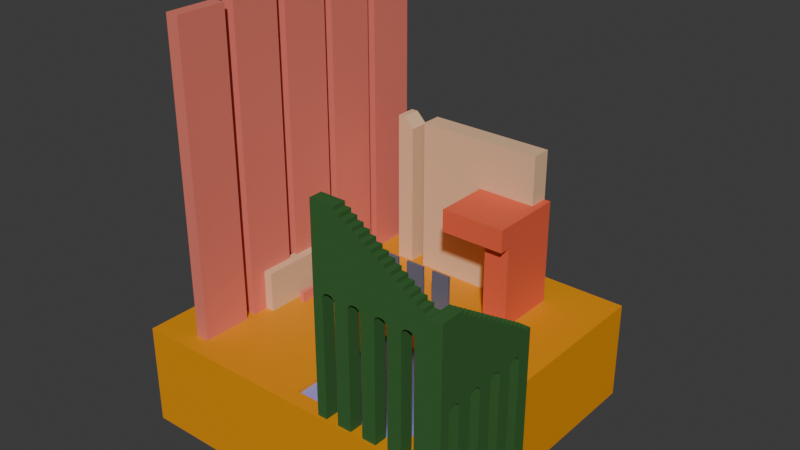 # Source: gallery.blend  (saved by Blender 4.0.36; exported with 4.5.12 LTS)
import bpy
from mathutils import Matrix  # noqa: F401  (used for matrix-valued properties, if any)

bpy.ops.wm.read_factory_settings(use_empty=True)
scene = bpy.context.scene
scene.name = 'Scene'

# ---- collections
col_collection = bpy.data.collections.new('Collection'); scene.collection.children.link(col_collection)

# ---- materials (node trees are filled in below, after node groups)
mat_material = bpy.data.materials.new('Material')
mat_material.use_transparent_shadow = False
mat_water = bpy.data.materials.new('water')
mat_water.use_transparent_shadow = False
mat_material_002 = bpy.data.materials.new('Material.002')
mat_material_002.use_transparent_shadow = False
mat_material_003 = bpy.data.materials.new('Material.003')
mat_material_003.use_transparent_shadow = False
mat_material_001 = bpy.data.materials.new('Material.001')
mat_material_001.use_transparent_shadow = False
mat_material_006 = bpy.data.materials.new('Material.006')
mat_material_006.use_transparent_shadow = False
mat_material_005 = bpy.data.materials.new('Material.005')
mat_material_005.use_transparent_shadow = False

# ---- material node trees
mat_material.use_nodes = True; mat_material.node_tree.nodes.clear()
_N = mat_material.node_tree.nodes; _L = mat_material.node_tree.links
n0 = _N.new('ShaderNodeBsdfPrincipled'); n0.name = 'Principled BSDF'; n0.location = (10, 300)
n0.inputs[0].default_value = (0.8009, 0.3071, 0.0, 1.0)
n0.inputs[3].default_value = 1.45
n1 = _N.new('ShaderNodeOutputMaterial'); n1.name = 'Material Output'; n1.location = (300, 300)
_L.new(n0.outputs[0], n1.inputs[0])
n1.is_active_output = True
mat_water.use_nodes = True; mat_water.node_tree.nodes.clear()
_N = mat_water.node_tree.nodes; _L = mat_water.node_tree.links
n0 = _N.new('ShaderNodeBsdfPrincipled'); n0.name = 'Principled BSDF'; n0.location = (10, 300)
n0.inputs[0].default_value = (0.3529, 0.3379, 0.8005, 1.0)
n0.inputs[3].default_value = 1.45
n1 = _N.new('ShaderNodeOutputMaterial'); n1.name = 'Material Output'; n1.location = (300, 300)
_L.new(n0.outputs[0], n1.inputs[0])
n1.is_active_output = True
mat_material_002.use_nodes = True; mat_material_002.node_tree.nodes.clear()
_N = mat_material_002.node_tree.nodes; _L = mat_material_002.node_tree.links
n0 = _N.new('ShaderNodeBsdfPrincipled'); n0.name = 'Principled BSDF'; n0.location = (10, 300)
n0.inputs[0].default_value = (0.8003, 0.2029, 0.1538, 1.0)
n0.inputs[3].default_value = 1.45
n1 = _N.new('ShaderNodeOutputMaterial'); n1.name = 'Material Output'; n1.location = (300, 300)
_L.new(n0.outputs[0], n1.inputs[0])
n1.is_active_output = True
mat_material_003.use_nodes = True; mat_material_003.node_tree.nodes.clear()
_N = mat_material_003.node_tree.nodes; _L = mat_material_003.node_tree.links
n0 = _N.new('ShaderNodeBsdfPrincipled'); n0.name = 'Principled BSDF'; n0.location = (10, 300)
n0.inputs[0].default_value = (0.8006, 0.5255, 0.3155, 1.0)
n0.inputs[3].default_value = 1.45
n1 = _N.new('ShaderNodeOutputMaterial'); n1.name = 'Material Output'; n1.location = (300, 300)
_L.new(n0.outputs[0], n1.inputs[0])
n1.is_active_output = True
mat_material_001.use_nodes = True; mat_material_001.node_tree.nodes.clear()
_N = mat_material_001.node_tree.nodes; _L = mat_material_001.node_tree.links
n0 = _N.new('ShaderNodeBsdfPrincipled'); n0.name = 'Principled BSDF'; n0.location = (10, 300)
n0.inputs[0].default_value = (0.8005, 0.1225, 0.05757, 1.0)
n0.inputs[3].default_value = 1.45
n1 = _N.new('ShaderNodeOutputMaterial'); n1.name = 'Material Output'; n1.location = (300, 300)
_L.new(n0.outputs[0], n1.inputs[0])
n1.is_active_output = True
mat_material_006.use_nodes = True; mat_material_006.node_tree.nodes.clear()
_N = mat_material_006.node_tree.nodes; _L = mat_material_006.node_tree.links
n0 = _N.new('ShaderNodeBsdfPrincipled'); n0.name = 'Principled BSDF'; n0.location = (10, 300)
n0.inputs[0].default_value = (0.118, 0.1385, 0.1986, 1.0)
n0.inputs[3].default_value = 1.45
n1 = _N.new('ShaderNodeOutputMaterial'); n1.name = 'Material Output'; n1.location = (300, 300)
_L.new(n0.outputs[0], n1.inputs[0])
n1.is_active_output = True
mat_material_005.use_nodes = True; mat_material_005.node_tree.nodes.clear()
_N = mat_material_005.node_tree.nodes; _L = mat_material_005.node_tree.links
n0 = _N.new('ShaderNodeBsdfPrincipled'); n0.name = 'Principled BSDF'; n0.location = (10, 300)
n0.inputs[0].default_value = (0.04734, 0.1353, 0.04065, 1.0)
n0.inputs[3].default_value = 1.45
n0.inputs[13].default_value = 0.0
n1 = _N.new('ShaderNodeOutputMaterial'); n1.name = 'Material Output'; n1.location = (300, 300)
_L.new(n0.outputs[0], n1.inputs[0])
n1.is_active_output = True

# ---- world
world_world = bpy.data.worlds.new('World'); scene.world = world_world
world_world.use_nodes = True; world_world.node_tree.nodes.clear()
_N = world_world.node_tree.nodes; _L = world_world.node_tree.links
n0 = _N.new('ShaderNodeOutputWorld'); n0.name = 'World Output'; n0.location = (300, 300)
n1 = _N.new('ShaderNodeBackground'); n1.name = 'Background'; n1.location = (10, 300)
n1.inputs[0].default_value = (0.05088, 0.05088, 0.05088, 1.0)
_L.new(n1.outputs[0], n0.inputs[0])
n0.is_active_output = True
world_world.color = (0.05088, 0.05088, 0.05088)
world_world.use_sun_shadow = False
world_world.sun_shadow_jitter_overblur = 0.0

# ---- meshes
me_cube_006 = bpy.data.meshes.new('Cube.006')
me_cube_006.from_pydata([(-11.15, -9.236, -6.309), (0.1681, -8.217, 0.3531), (-11.15, 11.3, -6.309), (0.1681, -0.8058, 0.3531), (9.382, -9.236, -6.309), (7.579, -8.217, 0.3531), (9.382, 11.3, -6.309), (7.579, -0.8058, 0.3531), (-11.15, -9.236, 0.3531), (-11.15, 11.3, 0.3531), (9.382, 11.3, 0.3531), (9.382, -9.236, 0.3531), (0.1681, -8.217, 0.1312), (0.1681, -0.8058, 0.1312), (7.579, -0.8058, 0.1312), (7.579, -8.217, 0.1312)], [], [(0, 8, 9, 2), (2, 9, 10, 6), (6, 10, 11, 4), (4, 11, 8, 0), (2, 6, 4, 0), (1, 5, 15, 12), (1, 3, 9, 8), (3, 7, 10, 9), (7, 5, 11, 10), (5, 1, 8, 11), (14, 13, 12, 15), (7, 3, 13, 14), (5, 7, 14, 15), (3, 1, 12, 13)])
me_cube_006.polygons.foreach_set('material_index', [0, 0, 0, 0, 0, 0, 0, 0, 0, 0, 1, 0, 0, 0])
_uv = me_cube_006.uv_layers.new(name='UVMap')
_uv.uv.foreach_set('vector', [0.375, 0.0, 0.625, 0.0, 0.625, 0.25, 0.375, 0.25, 0.375, 0.25, 0.625, 0.25, 0.625, 0.5, 0.375, 0.5, 0.375, 0.5, 0.625, 0.5, 0.625, 0.75, 0.375, 0.75, 0.375, 0.75, 0.625, 0.75, 0.625, 1.0, 0.375, 1.0, 0.125, 0.5, 0.375, 0.5, 0.375, 0.75, 0.125, 0.75, 0.801, 0.676, 0.699, 0.676, 0.699, 0.676, 0.801, 0.676, 0.801, 0.676, 0.801, 0.574, 0.875, 0.5, 0.875, 0.75, 0.801, 0.574, 0.699, 0.574, 0.625, 0.5, 0.875, 0.5, 0.699, 0.574, 0.699, 0.676, 0.625, 0.75, 0.625, 0.5, 0.699, 0.676, 0.801, 0.676, 0.875, 0.75, 0.625, 0.75, 0.699, 0.574, 0.801, 0.574, 0.801, 0.676, 0.699, 0.676, 0.699, 0.574, 0.801, 0.574, 0.801, 0.574, 0.699, 0.574, 0.699, 0.676, 0.699, 0.574, 0.699, 0.574, 0.699, 0.676, 0.801, 0.574, 0.801, 0.676, 0.801, 0.676, 0.801, 0.574])
me_cube_006.materials.append(mat_material)
me_cube_006.materials.append(mat_water)
me_cube_006.update()
me_cube_007 = bpy.data.meshes.new('Cube.007')
me_cube_007.from_pydata([(-0.441, -1.616, -5.029), (-0.441, -1.616, 15.18), (-0.441, 1.616, -5.029), (-0.441, 1.616, 15.18), (0.441, -1.616, -5.029), (0.441, -1.616, 15.18), (0.441, 1.616, -5.029), (0.441, 1.616, 15.18)], [], [(0, 1, 3, 2), (2, 3, 7, 6), (6, 7, 5, 4), (4, 5, 1, 0), (2, 6, 4, 0), (7, 3, 1, 5)])
_uv = me_cube_007.uv_layers.new(name='UVMap')
_uv.uv.foreach_set('vector', [0.375, 0.0, 0.625, 0.0, 0.625, 0.25, 0.375, 0.25, 0.375, 0.25, 0.625, 0.25, 0.625, 0.5, 0.375, 0.5, 0.375, 0.5, 0.625, 0.5, 0.625, 0.75, 0.375, 0.75, 0.375, 0.75, 0.625, 0.75, 0.625, 1.0, 0.375, 1.0, 0.125, 0.5, 0.375, 0.5, 0.375, 0.75, 0.125, 0.75, 0.625, 0.5, 0.875, 0.5, 0.875, 0.75, 0.625, 0.75])
me_cube_007.materials.append(mat_material_002)
me_cube_007.update()
me_cube_008 = bpy.data.meshes.new('Cube.008')
me_cube_008.from_pydata([(-2.89, -0.6587, -5.1), (-2.89, -0.6587, 5.1), (-2.89, 0.6587, -5.1), (-2.89, 0.6587, 5.1), (5.418, -0.6587, -5.1), (5.418, -0.6587, 5.1), (5.418, 0.6587, -5.1), (5.418, 0.6587, 5.1), (-4.979, -0.6587, -5.1), (-4.979, -0.6587, 5.1), (-4.979, 0.6587, -5.1), (-4.979, 0.6587, 5.1), (-3.836, 0.6587, -5.1), (-3.836, -0.6587, -5.1), (-4.525, -0.6587, 5.1), (-3.836, -0.6587, 4.411), (-3.836, 0.6587, 4.411), (-4.525, 0.6587, 5.1)], [], [(0, 1, 3, 2), (2, 3, 7, 6), (6, 7, 5, 4), (4, 5, 1, 0), (2, 6, 4, 0), (7, 3, 1, 5), (8, 10, 11, 9), (9, 11, 17, 14), (13, 15, 16, 12), (11, 10, 12, 16, 17), (10, 8, 13, 12), (14, 17, 16, 15), (8, 9, 14, 15, 13)])
_uv = me_cube_008.uv_layers.new(name='UVMap')
_uv.uv.foreach_set('vector', [0.375, 0.0, 0.625, 0.0, 0.625, 0.25, 0.375, 0.25, 0.375, 0.25, 0.625, 0.25, 0.625, 0.5, 0.375, 0.5, 0.375, 0.5, 0.625, 0.5, 0.625, 0.75, 0.375, 0.75, 0.375, 0.75, 0.625, 0.75, 0.625, 1.0, 0.375, 1.0, 0.125, 0.5, 0.375, 0.5, 0.375, 0.75, 0.125, 0.75, 0.625, 0.5, 0.875, 0.5, 0.875, 0.75, 0.625, 0.75, 0.375, 0.0, 0.375, 0.25, 0.625, 0.25, 0.625, 0.0, 0.625, 0.0, 0.625, 0.25, 0.625, 0.25, 0.625, 0.0, 0.375, 0.0, 0.6081, 0.0, 0.6081, 0.25, 0.375, 0.25, 0.625, 0.25, 0.375, 0.25, 0.375, 0.25, 0.6081, 0.25, 0.625, 0.25, 0.375, 0.25, 0.375, 0.0, 0.375, 0.0, 0.375, 0.25, 0.625, 0.0, 0.625, 0.25, 0.6081, 0.25, 0.6081, 0.0, 0.375, 0.0, 0.625, 0.0, 0.625, 0.0, 0.6081, 0.0, 0.375, 0.0])
me_cube_008.materials.append(mat_material_003)
me_cube_008.update()
me_cube_009 = bpy.data.meshes.new('Cube.009')
me_cube_009.from_pydata([(-0.8361, -2.142, -3.484), (-0.8361, -2.142, 3.484), (-0.8361, 2.142, -3.484), (-0.8361, 2.142, 3.484), (0.8361, -2.142, -3.484), (0.8361, -2.142, 3.484), (0.8361, 2.142, -3.484), (0.8361, 2.142, 3.484), (-0.8361, -2.142, 1.992), (-0.8361, 2.142, 1.992), (0.8361, 2.142, 1.992), (0.8361, -2.142, 1.992), (-3.476, -2.142, 1.992), (-3.476, -2.142, 3.484), (-3.476, 2.142, 3.484), (-3.476, 2.142, 1.992), (-0.8361, -2.873, 1.992), (-0.8361, -2.873, 3.484), (0.8361, -2.873, 3.484), (0.8361, -2.873, 1.992), (-3.476, -2.873, 1.992), (-3.476, -2.873, 3.484)], [], [(9, 8, 12, 15), (9, 3, 7, 10), (10, 7, 5, 11), (12, 8, 16, 20), (2, 6, 4, 0), (7, 3, 1, 5), (4, 11, 8, 0), (6, 10, 11, 4), (2, 9, 10, 6), (0, 8, 9, 2), (12, 13, 14, 15), (1, 3, 14, 13), (3, 9, 15, 14), (11, 5, 18, 19), (19, 18, 17, 16), (16, 17, 21, 20), (5, 1, 17, 18), (13, 12, 20, 21), (1, 13, 21, 17), (8, 11, 19, 16)])
_uv = me_cube_009.uv_layers.new(name='UVMap')
_uv.uv.foreach_set('vector', [0.5715, 0.25, 0.5715, 0.0, 0.5715, 0.0, 0.5715, 0.25, 0.5715, 0.25, 0.625, 0.25, 0.625, 0.5, 0.5715, 0.5, 0.5715, 0.5, 0.625, 0.5, 0.625, 0.75, 0.5715, 0.75, 0.5715, 0.0, 0.5715, 0.0, 0.5715, 0.0, 0.5715, 0.0, 0.125, 0.5, 0.375, 0.5, 0.375, 0.75, 0.125, 0.75, 0.625, 0.5, 0.875, 0.5, 0.875, 0.75, 0.625, 0.75, 0.375, 0.75, 0.5715, 0.75, 0.5715, 1.0, 0.375, 1.0, 0.375, 0.5, 0.5715, 0.5, 0.5715, 0.75, 0.375, 0.75, 0.375, 0.25, 0.5715, 0.25, 0.5715, 0.5, 0.375, 0.5, 0.375, 0.0, 0.5715, 0.0, 0.5715, 0.25, 0.375, 0.25, 0.5715, 0.0, 0.625, 0.0, 0.625, 0.25, 0.5715, 0.25, 0.875, 0.75, 0.875, 0.5, 0.875, 0.5, 0.875, 0.75, 0.625, 0.25, 0.5715, 0.25, 0.5715, 0.25, 0.625, 0.25, 0.5715, 0.75, 0.625, 0.75, 0.625, 0.75, 0.5715, 0.75, 0.5715, 0.75, 0.625, 0.75, 0.625, 1.0, 0.5715, 1.0, 0.5715, 1.0, 0.625, 1.0, 0.625, 1.0, 0.5715, 1.0, 0.625, 0.75, 0.875, 0.75, 0.875, 0.75, 0.625, 0.75, 0.625, 0.0, 0.5715, 0.0, 0.5715, 0.0, 0.625, 0.0, 0.875, 0.75, 0.875, 0.75, 0.875, 0.75, 0.875, 0.75, 0.5715, 1.0, 0.5715, 0.75, 0.5715, 0.75, 0.5715, 1.0])
me_cube_009.materials.append(mat_material_001)
me_cube_009.update()
me_cube_010 = bpy.data.meshes.new('Cube.010')
me_cube_010.from_pydata([(-0.4229, -3.413, -1.312), (-0.4229, -3.413, 1.312), (-0.4229, 3.413, -1.312), (-0.4229, 3.413, 1.312), (0.4229, -3.413, -1.312), (0.4229, -3.413, 1.312), (0.4229, 3.413, -1.312), (0.4229, 3.413, 1.312)], [], [(0, 1, 3, 2), (2, 3, 7, 6), (6, 7, 5, 4), (4, 5, 1, 0), (2, 6, 4, 0), (7, 3, 1, 5)])
_uv = me_cube_010.uv_layers.new(name='UVMap')
_uv.uv.foreach_set('vector', [0.375, 0.0, 0.625, 0.0, 0.625, 0.25, 0.375, 0.25, 0.375, 0.25, 0.625, 0.25, 0.625, 0.5, 0.375, 0.5, 0.375, 0.5, 0.625, 0.5, 0.625, 0.75, 0.375, 0.75, 0.375, 0.75, 0.625, 0.75, 0.625, 1.0, 0.375, 1.0, 0.125, 0.5, 0.375, 0.5, 0.375, 0.75, 0.125, 0.75, 0.625, 0.5, 0.875, 0.5, 0.875, 0.75, 0.625, 0.75])
me_cube_010.materials.append(mat_material_003)
me_cube_010.update()
me_cube_011 = bpy.data.meshes.new('Cube.011')
me_cube_011.from_pydata([(-0.1283, -1.668, -0.3345), (-0.1283, -1.668, 0.3345), (-0.1283, 1.668, -0.3345), (-0.1283, 1.668, 0.3345), (0.1283, -1.668, -0.3345), (0.1283, -1.668, 0.3345), (0.1283, 1.668, -0.3345), (0.1283, 1.668, 0.3345)], [], [(0, 1, 3, 2), (2, 3, 7, 6), (6, 7, 5, 4), (4, 5, 1, 0), (2, 6, 4, 0), (7, 3, 1, 5)])
_uv = me_cube_011.uv_layers.new(name='UVMap')
_uv.uv.foreach_set('vector', [0.375, 0.0, 0.625, 0.0, 0.625, 0.25, 0.375, 0.25, 0.375, 0.25, 0.625, 0.25, 0.625, 0.5, 0.375, 0.5, 0.375, 0.5, 0.625, 0.5, 0.625, 0.75, 0.375, 0.75, 0.375, 0.75, 0.625, 0.75, 0.625, 1.0, 0.375, 1.0, 0.125, 0.5, 0.375, 0.5, 0.375, 0.75, 0.125, 0.75, 0.625, 0.5, 0.875, 0.5, 0.875, 0.75, 0.625, 0.75])
me_cube_011.materials.append(mat_material_002)
me_cube_011.update()
me_cube_012 = bpy.data.meshes.new('Cube.012')
me_cube_012.from_pydata([(-0.6383, -0.08934, -1.235), (-0.6383, -0.08934, 1.442), (-0.6383, 0.08934, -1.235), (-0.6383, 0.08934, 1.442), (0.6383, -0.08934, -1.235), (0.6383, -0.08934, 1.442), (0.6383, 0.08934, -1.235), (0.6383, 0.08934, 1.442)], [], [(0, 1, 3, 2), (2, 3, 7, 6), (6, 7, 5, 4), (4, 5, 1, 0), (2, 6, 4, 0), (7, 3, 1, 5)])
_uv = me_cube_012.uv_layers.new(name='UVMap')
_uv.uv.foreach_set('vector', [0.375, 0.0, 0.625, 0.0, 0.625, 0.25, 0.375, 0.25, 0.375, 0.25, 0.625, 0.25, 0.625, 0.5, 0.375, 0.5, 0.375, 0.5, 0.625, 0.5, 0.625, 0.75, 0.375, 0.75, 0.375, 0.75, 0.625, 0.75, 0.625, 1.0, 0.375, 1.0, 0.125, 0.5, 0.375, 0.5, 0.375, 0.75, 0.125, 0.75, 0.625, 0.5, 0.875, 0.5, 0.875, 0.75, 0.625, 0.75])
me_cube_012.materials.append(mat_material_006)
me_cube_012.update()
me_cube_001 = bpy.data.meshes.new('Cube.001')
me_cube_001.from_pydata([(-3.133, -0.4153, -21.1), (-3.133, -0.4153, 3.356), (-3.133, 0.4153, -21.1), (-3.133, 0.4153, 3.356), (4.372, -0.4153, -21.1), (4.372, 0.4153, -21.1), (4.372, -0.4153, -2.97), (-1.954, -0.4153, 3.356), (3.977, -0.4153, -2.97), (3.977, -0.4153, -2.548), (3.581, -0.4153, -2.548), (3.581, -0.4153, -2.127), (3.186, -0.4153, -2.127), (3.186, -0.4153, -1.705), (2.791, -0.4153, -1.705), (2.791, -0.4153, -1.283), (2.395, -0.4153, -1.283), (2.395, -0.4153, -0.8616), (2.0, -0.4153, -0.8616), (2.0, -0.4153, -0.4399), (1.605, -0.4153, -0.4399), (1.605, -0.4153, -0.0182), (1.209, -0.4153, -0.0182), (1.209, -0.4153, 0.4035), (0.8139, -0.4153, 0.4035), (0.8139, -0.4153, 0.8252), (0.4185, -0.4153, 0.8252), (0.4185, -0.4153, 1.247), (0.02316, -0.4153, 1.247), (0.02316, -0.4153, 1.669), (-0.3722, -0.4153, 1.669), (-0.3722, -0.4153, 2.09), (-0.7676, -0.4153, 2.09), (-0.7676, -0.4153, 2.512), (-1.163, -0.4153, 2.512), (-1.163, -0.4153, 2.934), (-1.558, -0.4153, 2.934), (-1.558, -0.4153, 3.356), (-1.954, 0.4153, 3.356), (4.372, 0.4153, -2.97), (-1.558, 0.4153, 3.356), (-1.558, 0.4153, 2.934), (-1.163, 0.4153, 2.934), (-1.163, 0.4153, 2.512), (-0.7676, 0.4153, 2.512), (-0.7676, 0.4153, 2.09), (-0.3722, 0.4153, 2.09), (-0.3722, 0.4153, 1.669), (0.02316, 0.4153, 1.669), (0.02316, 0.4153, 1.247), (0.4185, 0.4153, 1.247), (0.4185, 0.4153, 0.8252), (0.8139, 0.4153, 0.8252), (0.8139, 0.4153, 0.4035), (1.209, 0.4153, 0.4035), (1.209, 0.4153, -0.0182), (1.605, 0.4153, -0.0182), (1.605, 0.4153, -0.4399), (2.0, 0.4153, -0.4399), (2.0, 0.4153, -0.8616), (2.395, 0.4153, -0.8616), (2.395, 0.4153, -1.283), (2.791, 0.4153, -1.283), (2.791, 0.4153, -1.705), (3.186, 0.4153, -1.705), (3.186, 0.4153, -2.127), (3.581, 0.4153, -2.127), (3.581, 0.4153, -2.548), (3.977, 0.4153, -2.548), (3.977, 0.4153, -2.97), (-2.508, -0.4153, -5.636), (-2.501, -0.4153, -5.52), (-2.447, -0.4153, -5.306), (-2.348, -0.4153, -5.142), (-2.402, -0.4153, -5.216), (-2.48, -0.4153, -5.409), (-2.218, -0.4153, -5.054), (-2.057, -0.4153, -5.042), (-2.148, -0.4153, -5.042), (-1.919, -0.4153, -5.088), (-1.802, -0.4153, -5.216), (-1.857, -0.4153, -5.142), (-1.987, -0.4153, -5.054), (-2.286, -0.4153, -5.088), (-0.782, -0.4153, -5.52), (-0.7282, -0.4153, -5.306), (-0.7615, -0.4153, -5.409), (-1.697, -0.4153, -5.636), (-0.7889, -0.4153, -5.636), (-1.704, -0.4153, -5.52), (-1.724, -0.4153, -5.409), (-0.629, -0.4153, -5.142), (-0.4993, -0.4153, -5.054), (-0.5668, -0.4153, -5.088), (-0.3379, -0.4153, -5.042), (-0.2002, -0.4153, -5.088), (-0.2677, -0.4153, -5.054), (-0.4291, -0.4153, -5.042), (-0.6835, -0.4153, -5.216), (-1.758, -0.4153, -5.306), (-1.697, -0.4153, -21.1), (-2.508, -0.4153, -21.1), (-0.7889, -0.4153, -21.1), (2.649, -0.4153, -21.1), (1.741, -0.4153, -21.1), (0.93, -0.4153, -21.1), (0.02191, -0.4153, -21.1), (3.238, -0.4153, -5.088), (3.17, -0.4153, -5.054), (3.354, -0.4153, -5.216), (3.3, -0.4153, -5.142), (3.453, -0.4153, -5.52), (3.432, -0.4153, -5.409), (3.46, -0.4153, -5.636), (3.46, -0.4153, -21.1), (3.399, -0.4153, -5.306), (2.656, -0.4153, -5.52), (2.649, -0.4153, -5.636), (2.709, -0.4153, -5.306), (2.809, -0.4153, -5.142), (2.754, -0.4153, -5.216), (3.009, -0.4153, -5.042), (2.938, -0.4153, -5.054), (3.1, -0.4153, -5.042), (2.871, -0.4153, -5.088), (2.676, -0.4153, -5.409), (1.713, -0.4153, -5.409), (1.741, -0.4153, -5.636), (1.734, -0.4153, -5.52), (1.519, -0.4153, -5.088), (1.451, -0.4153, -5.054), (1.635, -0.4153, -5.216), (1.68, -0.4153, -5.306), (1.581, -0.4153, -5.142), (1.381, -0.4153, -5.042), (0.93, -0.4153, -5.636), (0.9369, -0.4153, -5.52), (0.9574, -0.4153, -5.409), (0.9906, -0.4153, -5.306), (1.09, -0.4153, -5.142), (1.035, -0.4153, -5.216), (1.22, -0.4153, -5.054), (1.29, -0.4153, -5.042), (1.152, -0.4153, -5.088), (-0.138, -0.4153, -5.142), (-0.005476, -0.4153, -5.409), (-0.03873, -0.4153, -5.306), (0.02191, -0.4153, -5.636), (0.015, -0.4153, -5.52), (-0.08347, -0.4153, -5.216), (-2.508, 0.4153, -5.636), (-2.501, 0.4153, -5.52), (-2.48, 0.4153, -5.409), (-2.447, 0.4153, -5.306), (-2.348, 0.4153, -5.142), (-2.402, 0.4153, -5.216), (-2.286, 0.4153, -5.088), (-2.218, 0.4153, -5.054), (-2.057, 0.4153, -5.042), (-2.148, 0.4153, -5.042), (-1.919, 0.4153, -5.088), (-1.758, 0.4153, -5.306), (-1.802, 0.4153, -5.216), (-1.857, 0.4153, -5.142), (-1.987, 0.4153, -5.054), (-0.782, 0.4153, -5.52), (-0.7282, 0.4153, -5.306), (-0.7615, 0.4153, -5.409), (-1.697, 0.4153, -5.636), (-0.7889, 0.4153, -5.636), (-1.704, 0.4153, -5.52), (-1.724, 0.4153, -5.409), (-0.629, 0.4153, -5.142), (-0.4993, 0.4153, -5.054), (-0.5668, 0.4153, -5.088), (-0.3379, 0.4153, -5.042), (-0.2002, 0.4153, -5.088), (-0.2677, 0.4153, -5.054), (-0.4291, 0.4153, -5.042), (-0.6835, 0.4153, -5.216), (-1.697, 0.4153, -21.1), (-2.508, 0.4153, -21.1), (0.02191, 0.4153, -21.1), (-0.7889, 0.4153, -21.1), (1.741, 0.4153, -21.1), (0.93, 0.4153, -21.1), (2.649, 0.4153, -21.1), (3.238, 0.4153, -5.088), (3.17, 0.4153, -5.054), (3.354, 0.4153, -5.216), (3.3, 0.4153, -5.142), (3.453, 0.4153, -5.52), (3.432, 0.4153, -5.409), (3.46, 0.4153, -5.636), (3.399, 0.4153, -5.306), (3.46, 0.4153, -21.1), (2.656, 0.4153, -5.52), (2.649, 0.4153, -5.636), (2.709, 0.4153, -5.306), (2.809, 0.4153, -5.142), (2.754, 0.4153, -5.216), (3.009, 0.4153, -5.042), (2.938, 0.4153, -5.054), (3.1, 0.4153, -5.042), (2.871, 0.4153, -5.088), (2.676, 0.4153, -5.409), (1.713, 0.4153, -5.409), (1.741, 0.4153, -5.636), (1.734, 0.4153, -5.52), (1.451, 0.4153, -5.054), (1.519, 0.4153, -5.088), (1.635, 0.4153, -5.216), (1.68, 0.4153, -5.306), (1.581, 0.4153, -5.142), (1.381, 0.4153, -5.042), (0.9369, 0.4153, -5.52), (0.93, 0.4153, -5.636), (0.9906, 0.4153, -5.306), (1.09, 0.4153, -5.142), (1.035, 0.4153, -5.216), (1.22, 0.4153, -5.054), (1.29, 0.4153, -5.042), (1.152, 0.4153, -5.088), (0.9574, 0.4153, -5.409), (-0.138, 0.4153, -5.142), (-0.005476, 0.4153, -5.409), (-0.03873, 0.4153, -5.306), (0.02191, 0.4153, -5.636), (0.015, 0.4153, -5.52), (-0.08347, 0.4153, -5.216)], [], [(0, 1, 3, 2), (7, 1, 0, 101, 70, 71, 75, 72, 74, 73, 83, 76, 78, 77, 82, 79, 81, 80, 99, 90, 89, 87, 100, 102, 88, 84, 86, 85, 98, 91, 93, 92, 97, 94, 96, 95, 144, 149, 146, 145, 148, 147, 106, 105, 135, 136, 137, 138, 140, 139, 143, 141, 142, 134, 130, 129, 133, 131, 132, 126, 128, 127, 104, 103, 117, 116, 125, 118, 120, 119, 124, 122, 121, 123, 108, 107, 110, 109, 115, 112, 111, 113, 114, 4, 6, 8, 9, 10, 11, 12, 13, 14, 15, 16, 17, 18, 19, 20, 21, 22, 23, 24, 25, 26, 27, 28, 29, 30, 31, 32, 33, 34, 35, 36, 37), (183, 180, 168, 170, 171, 161, 162, 163, 160, 164, 158, 159, 157, 156, 154, 155, 153, 152, 151, 150, 181, 2, 3, 38, 40, 41, 42, 43, 44, 45, 46, 47, 48, 49, 50, 51, 52, 53, 54, 55, 56, 57, 58, 59, 60, 61, 62, 63, 64, 65, 66, 67, 68, 69, 39, 5, 195, 193, 191, 192, 194, 189, 190, 187, 188, 203, 201, 202, 204, 199, 200, 198, 205, 196, 197, 186, 184, 207, 208, 206, 212, 211, 213, 210, 209, 214, 221, 220, 222, 218, 219, 217, 223, 215, 216, 185, 182, 227, 228, 225, 226, 229, 224, 176, 177, 175, 178, 173, 174, 172, 179, 166, 167, 165, 169), (183, 102, 100, 180), (5, 4, 114, 195), (101, 0, 2, 181), (103, 104, 184, 186), (105, 106, 182, 185), (5, 39, 6, 4), (38, 7, 37, 40), (40, 37, 36, 41), (41, 36, 35, 42), (42, 35, 34, 43), (43, 34, 33, 44), (44, 33, 32, 45), (45, 32, 31, 46), (46, 31, 30, 47), (47, 30, 29, 48), (48, 29, 28, 49), (49, 28, 27, 50), (50, 27, 26, 51), (51, 26, 25, 52), (52, 25, 24, 53), (53, 24, 23, 54), (54, 23, 22, 55), (55, 22, 21, 56), (56, 21, 20, 57), (57, 20, 19, 58), (58, 19, 18, 59), (59, 18, 17, 60), (60, 17, 16, 61), (61, 16, 15, 62), (62, 15, 14, 63), (63, 14, 13, 64), (64, 13, 12, 65), (65, 12, 11, 66), (66, 11, 10, 67), (67, 10, 9, 68), (68, 9, 8, 69), (69, 8, 6, 39), (38, 3, 1, 7), (114, 113, 193, 195), (123, 121, 201, 203), (117, 103, 186, 197), (121, 122, 202, 201), (122, 124, 204, 202), (124, 119, 199, 204), (119, 120, 200, 199), (120, 118, 198, 200), (118, 125, 205, 198), (125, 116, 196, 205), (116, 117, 197, 196), (111, 191, 193, 113), (112, 192, 191, 111), (115, 194, 192, 112), (109, 189, 194, 115), (110, 190, 189, 109), (110, 107, 187, 190), (107, 108, 188, 187), (108, 123, 203, 188), (104, 127, 207, 184), (134, 142, 221, 214), (216, 135, 105, 185), (142, 141, 220, 221), (141, 143, 222, 220), (143, 139, 218, 222), (139, 140, 219, 218), (140, 138, 217, 219), (138, 137, 223, 217), (137, 136, 215, 223), (136, 135, 216, 215), (128, 208, 207, 127), (126, 206, 208, 128), (132, 212, 206, 126), (131, 211, 212, 132), (133, 213, 211, 131), (133, 129, 210, 213), (129, 130, 209, 210), (130, 134, 214, 209), (147, 227, 182, 106), (94, 97, 178, 175), (169, 88, 102, 183), (97, 92, 173, 178), (92, 93, 174, 173), (93, 91, 172, 174), (91, 98, 179, 172), (98, 85, 166, 179), (85, 86, 167, 166), (86, 84, 165, 167), (84, 88, 169, 165), (148, 228, 227, 147), (145, 225, 228, 148), (146, 226, 225, 145), (149, 229, 226, 146), (144, 224, 229, 149), (144, 95, 176, 224), (95, 96, 177, 176), (96, 94, 175, 177), (100, 87, 168, 180), (77, 78, 159, 158), (70, 101, 181, 150), (78, 76, 157, 159), (76, 83, 156, 157), (83, 73, 154, 156), (73, 74, 155, 154), (74, 72, 153, 155), (72, 75, 152, 153), (75, 71, 151, 152), (71, 70, 150, 151), (89, 170, 168, 87), (90, 171, 170, 89), (99, 161, 171, 90), (80, 162, 161, 99), (81, 163, 162, 80), (81, 79, 160, 163), (79, 82, 164, 160), (82, 77, 158, 164)])
_uv = me_cube_001.uv_layers.new(name='UVMap')
_uv.uv.foreach_set('vector', [0.375, 0.0, 0.625, 0.0, 0.625, 0.25, 0.375, 0.25, 0.625, 0.9309, 0.625, 1.0, 0.375, 1.0, 0.375, 0.9792, 0.5228, 0.9785, 0.5238, 0.9783, 0.5245, 0.9775, 0.525, 0.9764, 0.5251, 0.9748, 0.5249, 0.9729, 0.5243, 0.9708, 0.5235, 0.9685, 0.5224, 0.966, 0.5207, 0.9629, 0.5194, 0.9605, 0.5179, 0.9582, 0.5162, 0.9561, 0.5145, 0.9543, 0.5129, 0.9528, 0.5113, 0.9517, 0.5099, 0.951, 0.5087, 0.9508, 0.375, 0.9522, 0.375, 0.9219, 0.4921, 0.92, 0.493, 0.9197, 0.4935, 0.919, 0.4938, 0.9178, 0.4937, 0.9163, 0.4932, 0.9144, 0.4925, 0.9122, 0.4914, 0.9099, 0.4902, 0.9076, 0.4883, 0.9045, 0.4868, 0.9021, 0.4852, 0.8999, 0.4835, 0.8979, 0.4818, 0.8961, 0.4802, 0.8946, 0.4788, 0.8936, 0.4775, 0.893, 0.4765, 0.8928, 0.375, 0.8949, 0.375, 0.8647, 0.4582, 0.8626, 0.4588, 0.8623, 0.4591, 0.8616, 0.459, 0.8604, 0.4587, 0.8589, 0.458, 0.857, 0.457, 0.8549, 0.4557, 0.8527, 0.4543, 0.8504, 0.4523, 0.8474, 0.4507, 0.8451, 0.449, 0.8429, 0.4473, 0.8409, 0.4458, 0.8391, 0.4443, 0.8377, 0.4431, 0.8367, 0.4421, 0.8361, 0.4413, 0.8359, 0.375, 0.8377, 0.375, 0.8074, 0.4222, 0.8063, 0.4224, 0.806, 0.4223, 0.8053, 0.422, 0.8042, 0.4213, 0.8027, 0.4203, 0.8009, 0.4191, 0.7988, 0.4177, 0.7966, 0.4162, 0.7943, 0.4142, 0.7914, 0.4127, 0.7891, 0.4111, 0.7869, 0.4097, 0.7849, 0.4083, 0.7832, 0.4072, 0.7818, 0.4063, 0.7807, 0.4057, 0.78, 0.4053, 0.7798, 0.375, 0.7804, 0.375, 0.75, 0.3894, 0.75, 0.3894, 0.7613, 0.4051, 0.7613, 0.4051, 0.7726, 0.4208, 0.7726, 0.4208, 0.7839, 0.4365, 0.7839, 0.4365, 0.7952, 0.4522, 0.7952, 0.4522, 0.8065, 0.4679, 0.8065, 0.4679, 0.8178, 0.4836, 0.8178, 0.4836, 0.8291, 0.4993, 0.8291, 0.4993, 0.8404, 0.515, 0.8404, 0.515, 0.8517, 0.5307, 0.8517, 0.5307, 0.863, 0.5465, 0.863, 0.5465, 0.8743, 0.5622, 0.8743, 0.5622, 0.8856, 0.5779, 0.8856, 0.5779, 0.8969, 0.5936, 0.8969, 0.5936, 0.9082, 0.6093, 0.9082, 0.6093, 0.9196, 0.625, 0.9196, 0.375, 0.3281, 0.375, 0.2978, 0.5087, 0.2992, 0.5099, 0.299, 0.5113, 0.2983, 0.5129, 0.2972, 0.5145, 0.2957, 0.5162, 0.2939, 0.5179, 0.2918, 0.5194, 0.2895, 0.5207, 0.2871, 0.5224, 0.284, 0.5235, 0.2815, 0.5243, 0.2792, 0.5249, 0.2771, 0.5251, 0.2752, 0.525, 0.2736, 0.5245, 0.2725, 0.5238, 0.2717, 0.5228, 0.2715, 0.375, 0.2708, 0.375, 0.25, 0.625, 0.25, 0.625, 0.3191, 0.625, 0.3304, 0.6093, 0.3304, 0.6093, 0.3418, 0.5936, 0.3418, 0.5936, 0.3531, 0.5779, 0.3531, 0.5779, 0.3644, 0.5622, 0.3644, 0.5622, 0.3757, 0.5465, 0.3757, 0.5465, 0.387, 0.5307, 0.387, 0.5307, 0.3983, 0.515, 0.3983, 0.515, 0.4096, 0.4993, 0.4096, 0.4993, 0.4209, 0.4836, 0.4209, 0.4836, 0.4322, 0.4679, 0.4322, 0.4679, 0.4435, 0.4522, 0.4435, 0.4522, 0.4548, 0.4365, 0.4548, 0.4365, 0.4661, 0.4208, 0.4661, 0.4208, 0.4774, 0.4051, 0.4774, 0.4051, 0.4887, 0.3894, 0.4887, 0.3894, 0.5, 0.375, 0.5, 0.375, 0.4696, 0.4053, 0.4702, 0.4057, 0.47, 0.4063, 0.4693, 0.4072, 0.4682, 0.4083, 0.4668, 0.4097, 0.4651, 0.4111, 0.4631, 0.4127, 0.4609, 0.4142, 0.4586, 0.4162, 0.4557, 0.4177, 0.4534, 0.4191, 0.4512, 0.4203, 0.4491, 0.4213, 0.4473, 0.422, 0.4458, 0.4223, 0.4447, 0.4224, 0.444, 0.4222, 0.4437, 0.375, 0.4426, 0.375, 0.4123, 0.4413, 0.4141, 0.4421, 0.4139, 0.4431, 0.4133, 0.4443, 0.4123, 0.4458, 0.4109, 0.4473, 0.4091, 0.449, 0.4071, 0.4507, 0.4049, 0.4523, 0.4026, 0.4543, 0.3996, 0.4557, 0.3973, 0.457, 0.3951, 0.458, 0.393, 0.4587, 0.3911, 0.459, 0.3896, 0.4591, 0.3884, 0.4588, 0.3877, 0.4582, 0.3874, 0.375, 0.3853, 0.375, 0.3551, 0.4765, 0.3572, 0.4775, 0.357, 0.4788, 0.3564, 0.4802, 0.3554, 0.4818, 0.3539, 0.4835, 0.3521, 0.4852, 0.3501, 0.4868, 0.3479, 0.4883, 0.3455, 0.4902, 0.3424, 0.4914, 0.3401, 0.4925, 0.3378, 0.4932, 0.3356, 0.4937, 0.3337, 0.4938, 0.3322, 0.4935, 0.331, 0.493, 0.3303, 0.4921, 0.33, 0.2031, 0.5, 0.2031, 0.75, 0.1728, 0.75, 0.1728, 0.5, 0.375, 0.5, 0.375, 0.75, 0.3446, 0.75, 0.3446, 0.5, 0.1458, 0.75, 0.125, 0.75, 0.125, 0.5, 0.1458, 0.5, 0.3176, 0.75, 0.2873, 0.75, 0.2873, 0.5, 0.3176, 0.5, 0.2603, 0.75, 0.2301, 0.75, 0.2301, 0.5, 0.2603, 0.5, 0.375, 0.5, 0.3894, 0.5, 0.3894, 0.75, 0.375, 0.75, 0.8059, 0.5, 0.8059, 0.75, 0.7946, 0.75, 0.7946, 0.5, 0.7946, 0.5, 0.7946, 0.75, 0.7946, 0.75, 0.7946, 0.5, 0.7946, 0.5, 0.7946, 0.75, 0.7832, 0.75, 0.7832, 0.5, 0.7832, 0.5, 0.7832, 0.75, 0.7832, 0.75, 0.7832, 0.5, 0.7832, 0.5, 0.7832, 0.75, 0.7719, 0.75, 0.7719, 0.5, 0.7719, 0.5, 0.7719, 0.75, 0.7719, 0.75, 0.7719, 0.5, 0.7719, 0.5, 0.7719, 0.75, 0.7606, 0.75, 0.7606, 0.5, 0.7606, 0.5, 0.7606, 0.75, 0.7606, 0.75, 0.7606, 0.5, 0.7606, 0.5, 0.7606, 0.75, 0.7493, 0.75, 0.7493, 0.5, 0.7493, 0.5, 0.7493, 0.75, 0.7493, 0.75, 0.7493, 0.5, 0.7493, 0.5, 0.7493, 0.75, 0.738, 0.75, 0.738, 0.5, 0.738, 0.5, 0.738, 0.75, 0.738, 0.75, 0.738, 0.5, 0.738, 0.5, 0.738, 0.75, 0.7267, 0.75, 0.7267, 0.5, 0.7267, 0.5, 0.7267, 0.75, 0.7267, 0.75, 0.7267, 0.5, 0.7267, 0.5, 0.7267, 0.75, 0.7154, 0.75, 0.7154, 0.5, 0.7154, 0.5, 0.7154, 0.75, 0.4993, 0.75, 0.4993, 0.5, 0.4993, 0.5, 0.4993, 0.75, 0.4993, 0.75, 0.4993, 0.5, 0.4993, 0.5, 0.4993, 0.75, 0.4836, 0.75, 0.4836, 0.5, 0.4836, 0.5, 0.4836, 0.75, 0.4836, 0.75, 0.4836, 0.5, 0.4836, 0.5, 0.4836, 0.75, 0.4679, 0.75, 0.4679, 0.5, 0.4679, 0.5, 0.4679, 0.75, 0.4679, 0.75, 0.4679, 0.5, 0.4679, 0.5, 0.4679, 0.75, 0.4522, 0.75, 0.4522, 0.5, 0.4522, 0.5, 0.4522, 0.75, 0.4522, 0.75, 0.4522, 0.5, 0.4522, 0.5, 0.4522, 0.75, 0.4365, 0.75, 0.4365, 0.5, 0.4365, 0.5, 0.4365, 0.75, 0.4365, 0.75, 0.4365, 0.5, 0.4365, 0.5, 0.4365, 0.75, 0.4208, 0.75, 0.4208, 0.5, 0.4208, 0.5, 0.4208, 0.75, 0.4208, 0.75, 0.4208, 0.5, 0.4208, 0.5, 0.4208, 0.75, 0.4051, 0.75, 0.4051, 0.5, 0.4051, 0.5, 0.4051, 0.75, 0.4051, 0.75, 0.4051, 0.5, 0.4051, 0.5, 0.4051, 0.75, 0.3894, 0.75, 0.3894, 0.5, 0.3894, 0.5, 0.3894, 0.75, 0.3894, 0.75, 0.3894, 0.5, 0.8059, 0.5, 0.875, 0.5, 0.875, 0.75, 0.8059, 0.75, 0.375, 0.9769, 0.375, 0.7584, 0.375, 0.7584, 0.375, 0.9769, 0.5651, 0.6109, 0.5651, 0.6109, 0.4343, 0.6109, 0.4343, 0.6109, 0.375, 0.4916, 0.375, 0.2731, 0.375, 0.2731, 0.375, 0.4916, 0.5651, 0.6109, 0.5651, 0.5893, 0.4343, 0.5893, 0.4343, 0.6109, 0.5651, 0.5893, 0.5651, 0.5685, 0.4343, 0.5685, 0.4343, 0.5893, 0.5651, 0.5685, 0.5651, 0.5493, 0.4343, 0.5493, 0.4343, 0.5685, 0.5651, 0.5493, 0.5651, 0.5, 0.4343, 0.5, 0.4343, 0.5493, 0.5651, 0.5, 0.5651, 0.4963, 0.4343, 0.4963, 0.4343, 0.5, 0.5651, 0.4963, 0.5651, 0.4948, 0.4343, 0.4948, 0.4343, 0.4963, 0.5651, 0.4948, 0.5651, 0.4933, 0.4343, 0.4933, 0.4343, 0.4948, 0.5651, 0.4933, 0.5651, 0.4916, 0.4343, 0.4916, 0.4343, 0.4933, 0.5651, 0.7567, 0.4343, 0.7567, 0.4343, 0.7584, 0.5651, 0.7584, 0.5651, 0.7552, 0.4343, 0.7552, 0.4343, 0.7567, 0.5651, 0.7567, 0.5651, 0.7537, 0.4343, 0.7537, 0.4343, 0.7552, 0.5651, 0.7552, 0.5651, 0.75, 0.4343, 0.75, 0.4343, 0.7537, 0.5651, 0.7537, 0.5651, 0.7007, 0.4343, 0.7007, 0.4343, 0.75, 0.5651, 0.75, 0.5651, 0.7007, 0.5651, 0.6815, 0.4343, 0.6815, 0.4343, 0.7007, 0.5651, 0.6815, 0.5651, 0.6607, 0.4343, 0.6607, 0.4343, 0.6815, 0.5651, 0.6607, 0.5651, 0.6391, 0.4343, 0.6391, 0.4343, 0.6607, 0.375, 0.9769, 0.375, 0.7584, 0.375, 0.7584, 0.375, 0.9769, 0.5651, 0.6109, 0.5651, 0.6109, 0.4343, 0.6109, 0.4343, 0.6109, 0.375, 0.4916, 0.375, 0.4916, 0.375, 0.2731, 0.375, 0.2731, 0.5651, 0.6109, 0.5651, 0.5893, 0.4343, 0.5893, 0.4343, 0.6109, 0.5651, 0.5893, 0.5651, 0.5685, 0.4343, 0.5685, 0.4343, 0.5893, 0.5651, 0.5685, 0.5651, 0.5493, 0.4343, 0.5493, 0.4343, 0.5685, 0.5651, 0.5493, 0.5651, 0.5, 0.4343, 0.5, 0.4343, 0.5493, 0.5651, 0.5, 0.5651, 0.4963, 0.4343, 0.4963, 0.4343, 0.5, 0.5651, 0.4963, 0.5651, 0.4948, 0.4343, 0.4948, 0.4343, 0.4963, 0.5651, 0.4948, 0.5651, 0.4933, 0.4343, 0.4933, 0.4343, 0.4948, 0.5651, 0.4933, 0.5651, 0.4916, 0.4343, 0.4916, 0.4343, 0.4933, 0.5651, 0.7567, 0.4343, 0.7567, 0.4343, 0.7584, 0.5651, 0.7584, 0.5651, 0.7552, 0.4343, 0.7552, 0.4343, 0.7567, 0.5651, 0.7567, 0.5651, 0.7537, 0.4343, 0.7537, 0.4343, 0.7552, 0.5651, 0.7552, 0.5651, 0.75, 0.4343, 0.75, 0.4343, 0.7537, 0.5651, 0.7537, 0.5651, 0.7007, 0.4343, 0.7007, 0.4343, 0.75, 0.5651, 0.75, 0.5651, 0.7007, 0.5651, 0.6815, 0.4343, 0.6815, 0.4343, 0.7007, 0.5651, 0.6815, 0.5651, 0.6607, 0.4343, 0.6607, 0.4343, 0.6815, 0.5651, 0.6607, 0.5651, 0.6391, 0.4343, 0.6391, 0.4343, 0.6607, 0.375, 0.7584, 0.375, 0.7584, 0.375, 0.9769, 0.375, 0.9769, 0.5651, 0.6109, 0.5651, 0.6109, 0.4343, 0.6109, 0.4343, 0.6109, 0.375, 0.4916, 0.375, 0.4916, 0.375, 0.2731, 0.375, 0.2731, 0.5651, 0.6109, 0.5651, 0.5893, 0.4343, 0.5893, 0.4343, 0.6109, 0.5651, 0.5893, 0.5651, 0.5685, 0.4343, 0.5685, 0.4343, 0.5893, 0.5651, 0.5685, 0.5651, 0.5493, 0.4343, 0.5493, 0.4343, 0.5685, 0.5651, 0.5493, 0.5651, 0.5, 0.4343, 0.5, 0.4343, 0.5493, 0.5651, 0.5, 0.5651, 0.4963, 0.4343, 0.4963, 0.4343, 0.5, 0.5651, 0.4963, 0.5651, 0.4948, 0.4343, 0.4948, 0.4343, 0.4963, 0.5651, 0.4948, 0.5651, 0.4933, 0.4343, 0.4933, 0.4343, 0.4948, 0.5651, 0.4933, 0.5651, 0.4916, 0.4343, 0.4916, 0.4343, 0.4933, 0.5651, 0.7567, 0.4343, 0.7567, 0.4343, 0.7584, 0.5651, 0.7584, 0.5651, 0.7552, 0.4343, 0.7552, 0.4343, 0.7567, 0.5651, 0.7567, 0.5651, 0.7537, 0.4343, 0.7537, 0.4343, 0.7552, 0.5651, 0.7552, 0.5651, 0.75, 0.4343, 0.75, 0.4343, 0.7537, 0.5651, 0.7537, 0.5651, 0.7007, 0.4343, 0.7007, 0.4343, 0.75, 0.5651, 0.75, 0.5651, 0.7007, 0.5651, 0.6815, 0.4343, 0.6815, 0.4343, 0.7007, 0.5651, 0.6815, 0.5651, 0.6607, 0.4343, 0.6607, 0.4343, 0.6815, 0.5651, 0.6607, 0.5651, 0.6391, 0.4343, 0.6391, 0.4343, 0.6607, 0.375, 0.9769, 0.375, 0.7584, 0.375, 0.7584, 0.375, 0.9769, 0.5651, 0.6109, 0.5651, 0.6109, 0.4343, 0.6109, 0.4343, 0.6109, 0.375, 0.4916, 0.375, 0.2731, 0.375, 0.2731, 0.375, 0.4916, 0.5651, 0.6109, 0.5651, 0.5893, 0.4343, 0.5893, 0.4343, 0.6109, 0.5651, 0.5893, 0.5651, 0.5685, 0.4343, 0.5685, 0.4343, 0.5893, 0.5651, 0.5685, 0.5651, 0.5493, 0.4343, 0.5493, 0.4343, 0.5685, 0.5651, 0.5493, 0.5651, 0.5, 0.4343, 0.5, 0.4343, 0.5493, 0.5651, 0.5, 0.5651, 0.4963, 0.4343, 0.4963, 0.4343, 0.5, 0.5651, 0.4963, 0.5651, 0.4948, 0.4343, 0.4948, 0.4343, 0.4963, 0.5651, 0.4948, 0.5651, 0.4933, 0.4343, 0.4933, 0.4343, 0.4948, 0.5651, 0.4933, 0.5651, 0.4916, 0.4343, 0.4916, 0.4343, 0.4933, 0.5651, 0.7567, 0.4343, 0.7567, 0.4343, 0.7584, 0.5651, 0.7584, 0.5651, 0.7552, 0.4343, 0.7552, 0.4343, 0.7567, 0.5651, 0.7567, 0.5651, 0.7537, 0.4343, 0.7537, 0.4343, 0.7552, 0.5651, 0.7552, 0.5651, 0.75, 0.4343, 0.75, 0.4343, 0.7537, 0.5651, 0.7537, 0.5651, 0.7007, 0.4343, 0.7007, 0.4343, 0.75, 0.5651, 0.75, 0.5651, 0.7007, 0.5651, 0.6815, 0.4343, 0.6815, 0.4343, 0.7007, 0.5651, 0.6815, 0.5651, 0.6607, 0.4343, 0.6607, 0.4343, 0.6815, 0.5651, 0.6607, 0.5651, 0.6391, 0.4343, 0.6391, 0.4343, 0.6607])
me_cube_001.materials.append(mat_material_005)
me_cube_001.update()

# ---- objects
ob_cube = bpy.data.objects.new('Cube', me_cube_006)
ob_cube_001 = bpy.data.objects.new('Cube.001', me_cube_007)
ob_cube_002 = bpy.data.objects.new('Cube.002', me_cube_008)
ob_cube_003 = bpy.data.objects.new('Cube.003', me_cube_009)
ob_cube_004 = bpy.data.objects.new('Cube.004', me_cube_010)
ob_cube_005 = bpy.data.objects.new('Cube.005', me_cube_011)
ob_cube_006 = bpy.data.objects.new('Cube.006', me_cube_012)
ob_cube_008 = bpy.data.objects.new('Cube.008', me_cube_001)
ob_cube_007 = bpy.data.objects.new('Cube.007', me_cube_001)

# ---- transforms, parenting, visibility, modifiers, constraints
ob_cube.location = (0.0, 0.0, 0.0)
ob_cube_001.location = (-7.992, 8.991, 5.029)
_m = ob_cube_001.modifiers.new('Array', 'ARRAY')
_m.count = 5
_m.relative_offset_displace = (0.0, -1.19, 0.0)
ob_cube_002.location = (-0.6185, 8.095, 5.453)
ob_cube_003.location = (4.418, 6.55, 3.837)
ob_cube_004.location = (-7.394, 0.2834, 1.665)
ob_cube_005.location = (-6.373, 0.4993, 0.6876)
ob_cube_006.location = (-2.961, 3.48, 1.588)
_m = ob_cube_006.modifiers.new('Array', 'ARRAY')
_m.count = 3
_m.use_constant_offset = True
_m.constant_offset_displace = (2.0, 0.0, 0.0)
_m.use_relative_offset = False
_m.relative_offset_displace = (1.2, 0.0, 0.0)
ob_cube_008.location = (10.39, -5.938, 7.415)
ob_cube_008.rotation_euler = (0.0, -0.0, 1.571)
ob_cube_008.scale = (1.0, 1.0, 0.6064)
ob_cube_007.location = (5.658, -8.649, 11.29)
ob_cube_007.scale = (1.0, 1.0, 0.6064)

# ---- collection membership
col_collection.objects.link(ob_cube)
col_collection.objects.link(ob_cube_001)
col_collection.objects.link(ob_cube_002)
col_collection.objects.link(ob_cube_003)
col_collection.objects.link(ob_cube_004)
col_collection.objects.link(ob_cube_005)
col_collection.objects.link(ob_cube_006)
col_collection.objects.link(ob_cube_008)
col_collection.objects.link(ob_cube_007)

# ---- scene / render settings (as saved in the file)
scene.frame_start = 1; scene.frame_end = 250; scene.frame_set(1)
scene.render.engine = 'BLENDER_EEVEE_NEXT'
scene.cycles.sampling_pattern = 'TABULATED_SOBOL'
bpy.context.view_layer.update()

# ---- added for rendering (the .blend has no active camera and no usable light): camera, sun
cam_auto = bpy.data.cameras.new('AutoCamera')
cam_auto.lens = 50.0
cam_auto.sensor_width = 36.0
cam_auto.clip_end = 1000.0
ob_auto_camera = bpy.data.objects.new('AutoCamera', cam_auto)
scene.collection.objects.link(ob_auto_camera)
ob_auto_camera.location = (36.9141, -43.4771, 36.6238)
ob_auto_camera.rotation_euler = (1.09748, -7.21219e-08, 0.694738)
scene.camera = ob_auto_camera
light_auto_sun = bpy.data.lights.new('AutoSun', 'SUN')
light_auto_sun.energy = 3.0
light_auto_sun.angle = 0.0523599
ob_auto_sun = bpy.data.objects.new('AutoSun', light_auto_sun)
scene.collection.objects.link(ob_auto_sun)
ob_auto_sun.rotation_euler = (0.872665, 0.174533, 0.523599)
bpy.context.view_layer.update()
